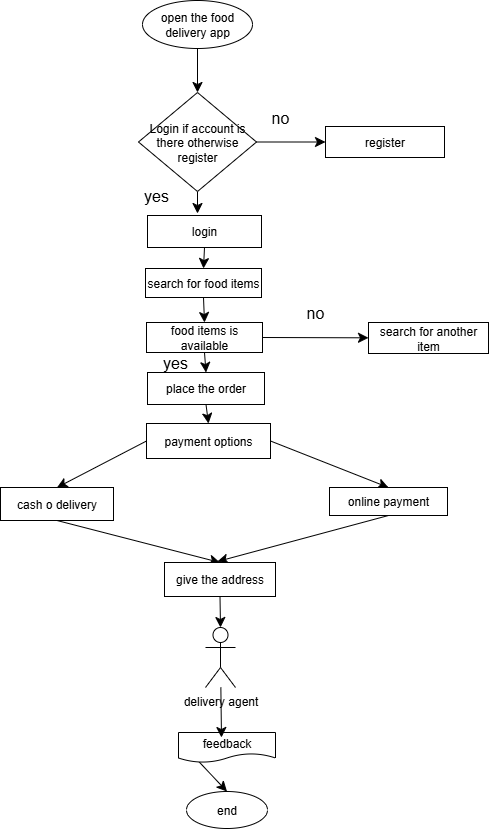

The diagram above was exported from draw.io. Its source (the exported page's mxGraphModel, read from the mxfile embedded in the PNG):
<mxGraphModel dx="1272" dy="1273" grid="0" gridSize="10" guides="1" tooltips="1" connect="1" arrows="1" fold="1" page="0" pageScale="1" pageWidth="827" pageHeight="1169" math="0" shadow="0">
  <root>
    <mxCell id="0" />
    <mxCell id="1" parent="0" />
    <mxCell id="JzxFC7HIYAxN45mNgpK--3" style="edgeStyle=none;curved=1;rounded=0;orthogonalLoop=1;jettySize=auto;html=1;exitX=0.5;exitY=1;exitDx=0;exitDy=0;fontSize=12;startSize=8;endSize=8;" parent="1" source="JzxFC7HIYAxN45mNgpK--1" target="JzxFC7HIYAxN45mNgpK--2" edge="1">
      <mxGeometry relative="1" as="geometry" />
    </mxCell>
    <mxCell id="JzxFC7HIYAxN45mNgpK--1" value="open the food&lt;div&gt;delivery app&lt;/div&gt;" style="ellipse;whiteSpace=wrap;html=1;" parent="1" vertex="1">
      <mxGeometry x="29" y="-506" width="110" height="48" as="geometry" />
    </mxCell>
    <mxCell id="JzxFC7HIYAxN45mNgpK--7" style="edgeStyle=none;curved=1;rounded=0;orthogonalLoop=1;jettySize=auto;html=1;exitX=1;exitY=0.5;exitDx=0;exitDy=0;fontSize=12;startSize=8;endSize=8;" parent="1" source="JzxFC7HIYAxN45mNgpK--2" target="JzxFC7HIYAxN45mNgpK--5" edge="1">
      <mxGeometry relative="1" as="geometry" />
    </mxCell>
    <mxCell id="JzxFC7HIYAxN45mNgpK--8" style="edgeStyle=none;curved=1;rounded=0;orthogonalLoop=1;jettySize=auto;html=1;exitX=0.5;exitY=1;exitDx=0;exitDy=0;fontSize=12;startSize=8;endSize=8;" parent="1" source="JzxFC7HIYAxN45mNgpK--2" edge="1">
      <mxGeometry relative="1" as="geometry">
        <mxPoint x="84" y="-293" as="targetPoint" />
      </mxGeometry>
    </mxCell>
    <mxCell id="JzxFC7HIYAxN45mNgpK--2" value="Login if account is there otherwise&lt;div&gt;register&lt;/div&gt;" style="rhombus;whiteSpace=wrap;html=1;" parent="1" vertex="1">
      <mxGeometry x="25" y="-414" width="118" height="99" as="geometry" />
    </mxCell>
    <mxCell id="JzxFC7HIYAxN45mNgpK--13" style="edgeStyle=none;curved=1;rounded=0;orthogonalLoop=1;jettySize=auto;html=1;exitX=0.5;exitY=1;exitDx=0;exitDy=0;entryX=0.5;entryY=0;entryDx=0;entryDy=0;fontSize=12;startSize=8;endSize=8;" parent="1" source="JzxFC7HIYAxN45mNgpK--4" target="JzxFC7HIYAxN45mNgpK--10" edge="1">
      <mxGeometry relative="1" as="geometry" />
    </mxCell>
    <mxCell id="JzxFC7HIYAxN45mNgpK--4" value="login" style="rounded=0;whiteSpace=wrap;html=1;" parent="1" vertex="1">
      <mxGeometry x="34" y="-291" width="114" height="32" as="geometry" />
    </mxCell>
    <mxCell id="JzxFC7HIYAxN45mNgpK--5" value="register" style="rounded=0;whiteSpace=wrap;html=1;" parent="1" vertex="1">
      <mxGeometry x="212" y="-380" width="119" height="31" as="geometry" />
    </mxCell>
    <mxCell id="JzxFC7HIYAxN45mNgpK--6" style="edgeStyle=none;curved=1;rounded=0;orthogonalLoop=1;jettySize=auto;html=1;exitX=0;exitY=1;exitDx=0;exitDy=0;fontSize=12;startSize=8;endSize=8;" parent="1" source="JzxFC7HIYAxN45mNgpK--5" target="JzxFC7HIYAxN45mNgpK--5" edge="1">
      <mxGeometry relative="1" as="geometry" />
    </mxCell>
    <mxCell id="JzxFC7HIYAxN45mNgpK--15" style="edgeStyle=none;curved=1;rounded=0;orthogonalLoop=1;jettySize=auto;html=1;exitX=1;exitY=0.5;exitDx=0;exitDy=0;fontSize=12;startSize=8;endSize=8;" parent="1" source="JzxFC7HIYAxN45mNgpK--9" target="JzxFC7HIYAxN45mNgpK--11" edge="1">
      <mxGeometry relative="1" as="geometry" />
    </mxCell>
    <mxCell id="JzxFC7HIYAxN45mNgpK--18" style="edgeStyle=none;curved=1;rounded=0;orthogonalLoop=1;jettySize=auto;html=1;exitX=0.5;exitY=1;exitDx=0;exitDy=0;entryX=0.5;entryY=0;entryDx=0;entryDy=0;fontSize=12;startSize=8;endSize=8;" parent="1" source="JzxFC7HIYAxN45mNgpK--9" target="JzxFC7HIYAxN45mNgpK--12" edge="1">
      <mxGeometry relative="1" as="geometry" />
    </mxCell>
    <mxCell id="JzxFC7HIYAxN45mNgpK--9" value="food items is available" style="rounded=0;whiteSpace=wrap;html=1;" parent="1" vertex="1">
      <mxGeometry x="33" y="-184" width="116" height="30" as="geometry" />
    </mxCell>
    <mxCell id="JzxFC7HIYAxN45mNgpK--14" style="edgeStyle=none;curved=1;rounded=0;orthogonalLoop=1;jettySize=auto;html=1;exitX=0.5;exitY=1;exitDx=0;exitDy=0;entryX=0.5;entryY=0;entryDx=0;entryDy=0;fontSize=12;startSize=8;endSize=8;" parent="1" source="JzxFC7HIYAxN45mNgpK--10" target="JzxFC7HIYAxN45mNgpK--9" edge="1">
      <mxGeometry relative="1" as="geometry" />
    </mxCell>
    <mxCell id="JzxFC7HIYAxN45mNgpK--10" value="search for food items" style="rounded=0;whiteSpace=wrap;html=1;" parent="1" vertex="1">
      <mxGeometry x="32" y="-238" width="116" height="29" as="geometry" />
    </mxCell>
    <mxCell id="JzxFC7HIYAxN45mNgpK--11" value="search for another item" style="rounded=0;whiteSpace=wrap;html=1;" parent="1" vertex="1">
      <mxGeometry x="255" y="-184" width="120" height="31" as="geometry" />
    </mxCell>
    <mxCell id="JzxFC7HIYAxN45mNgpK--22" style="edgeStyle=none;curved=1;rounded=0;orthogonalLoop=1;jettySize=auto;html=1;exitX=0.5;exitY=1;exitDx=0;exitDy=0;entryX=0.5;entryY=0;entryDx=0;entryDy=0;fontSize=12;startSize=8;endSize=8;" parent="1" source="JzxFC7HIYAxN45mNgpK--12" target="JzxFC7HIYAxN45mNgpK--21" edge="1">
      <mxGeometry relative="1" as="geometry" />
    </mxCell>
    <mxCell id="JzxFC7HIYAxN45mNgpK--12" value="place the order" style="rounded=0;whiteSpace=wrap;html=1;" parent="1" vertex="1">
      <mxGeometry x="34" y="-134" width="117" height="32" as="geometry" />
    </mxCell>
    <mxCell id="JzxFC7HIYAxN45mNgpK--16" value="no" style="text;strokeColor=none;align=center;fillColor=none;html=1;verticalAlign=middle;whiteSpace=wrap;rounded=0;fontSize=16;" parent="1" vertex="1">
      <mxGeometry x="172" y="-209" width="60" height="30" as="geometry" />
    </mxCell>
    <mxCell id="JzxFC7HIYAxN45mNgpK--17" value="no" style="text;strokeColor=none;align=center;fillColor=none;html=1;verticalAlign=middle;whiteSpace=wrap;rounded=0;fontSize=16;" parent="1" vertex="1">
      <mxGeometry x="137" y="-404" width="60" height="30" as="geometry" />
    </mxCell>
    <mxCell id="JzxFC7HIYAxN45mNgpK--19" value="yes" style="text;strokeColor=none;align=center;fillColor=none;html=1;verticalAlign=middle;whiteSpace=wrap;rounded=0;fontSize=16;" parent="1" vertex="1">
      <mxGeometry x="13" y="-326" width="60" height="30" as="geometry" />
    </mxCell>
    <mxCell id="JzxFC7HIYAxN45mNgpK--20" value="yes" style="text;strokeColor=none;align=center;fillColor=none;html=1;verticalAlign=middle;whiteSpace=wrap;rounded=0;fontSize=16;" parent="1" vertex="1">
      <mxGeometry x="32" y="-159" width="60" height="30" as="geometry" />
    </mxCell>
    <mxCell id="JzxFC7HIYAxN45mNgpK--25" style="edgeStyle=none;curved=1;rounded=0;orthogonalLoop=1;jettySize=auto;html=1;exitX=0;exitY=0.5;exitDx=0;exitDy=0;entryX=0.5;entryY=0;entryDx=0;entryDy=0;fontSize=12;startSize=8;endSize=8;" parent="1" source="JzxFC7HIYAxN45mNgpK--21" target="JzxFC7HIYAxN45mNgpK--23" edge="1">
      <mxGeometry relative="1" as="geometry" />
    </mxCell>
    <mxCell id="JzxFC7HIYAxN45mNgpK--27" style="edgeStyle=none;curved=1;rounded=0;orthogonalLoop=1;jettySize=auto;html=1;exitX=1;exitY=0.5;exitDx=0;exitDy=0;entryX=0.5;entryY=0;entryDx=0;entryDy=0;fontSize=12;startSize=8;endSize=8;" parent="1" source="JzxFC7HIYAxN45mNgpK--21" target="JzxFC7HIYAxN45mNgpK--26" edge="1">
      <mxGeometry relative="1" as="geometry" />
    </mxCell>
    <mxCell id="JzxFC7HIYAxN45mNgpK--21" value="payment options" style="rounded=0;whiteSpace=wrap;html=1;" parent="1" vertex="1">
      <mxGeometry x="33" y="-83" width="124" height="35" as="geometry" />
    </mxCell>
    <mxCell id="JzxFC7HIYAxN45mNgpK--29" style="edgeStyle=none;curved=1;rounded=0;orthogonalLoop=1;jettySize=auto;html=1;exitX=0.5;exitY=1;exitDx=0;exitDy=0;entryX=0.5;entryY=0;entryDx=0;entryDy=0;fontSize=12;startSize=8;endSize=8;" parent="1" source="JzxFC7HIYAxN45mNgpK--23" target="JzxFC7HIYAxN45mNgpK--28" edge="1">
      <mxGeometry relative="1" as="geometry" />
    </mxCell>
    <mxCell id="JzxFC7HIYAxN45mNgpK--23" value="cash o delivery" style="rounded=0;whiteSpace=wrap;html=1;" parent="1" vertex="1">
      <mxGeometry x="-113" y="-19" width="113" height="33" as="geometry" />
    </mxCell>
    <mxCell id="JzxFC7HIYAxN45mNgpK--30" style="edgeStyle=none;curved=1;rounded=0;orthogonalLoop=1;jettySize=auto;html=1;exitX=0.5;exitY=1;exitDx=0;exitDy=0;fontSize=12;startSize=8;endSize=8;" parent="1" source="JzxFC7HIYAxN45mNgpK--26" edge="1">
      <mxGeometry relative="1" as="geometry">
        <mxPoint x="104" y="55" as="targetPoint" />
      </mxGeometry>
    </mxCell>
    <mxCell id="JzxFC7HIYAxN45mNgpK--26" value="online payment" style="rounded=0;whiteSpace=wrap;html=1;" parent="1" vertex="1">
      <mxGeometry x="216" y="-19" width="118" height="28" as="geometry" />
    </mxCell>
    <mxCell id="JzxFC7HIYAxN45mNgpK--28" value="give the address" style="rounded=0;whiteSpace=wrap;html=1;" parent="1" vertex="1">
      <mxGeometry x="51" y="56" width="111" height="34" as="geometry" />
    </mxCell>
    <mxCell id="JzxFC7HIYAxN45mNgpK--31" value="delivery agent" style="shape=umlActor;verticalLabelPosition=bottom;verticalAlign=top;html=1;outlineConnect=0;" parent="1" vertex="1">
      <mxGeometry x="92" y="121" width="30" height="60" as="geometry" />
    </mxCell>
    <mxCell id="JzxFC7HIYAxN45mNgpK--32" style="edgeStyle=none;curved=1;rounded=0;orthogonalLoop=1;jettySize=auto;html=1;exitX=0.5;exitY=1;exitDx=0;exitDy=0;entryX=0.5;entryY=0;entryDx=0;entryDy=0;entryPerimeter=0;fontSize=12;startSize=8;endSize=8;" parent="1" source="JzxFC7HIYAxN45mNgpK--28" target="JzxFC7HIYAxN45mNgpK--31" edge="1">
      <mxGeometry relative="1" as="geometry" />
    </mxCell>
    <mxCell id="JzxFC7HIYAxN45mNgpK--39" style="edgeStyle=none;curved=1;rounded=0;orthogonalLoop=1;jettySize=auto;html=1;exitX=0;exitY=0.25;exitDx=0;exitDy=0;entryX=0.5;entryY=0;entryDx=0;entryDy=0;fontSize=12;startSize=8;endSize=8;" parent="1" source="JzxFC7HIYAxN45mNgpK--34" target="JzxFC7HIYAxN45mNgpK--38" edge="1">
      <mxGeometry relative="1" as="geometry" />
    </mxCell>
    <mxCell id="JzxFC7HIYAxN45mNgpK--34" value="feedback" style="shape=document;whiteSpace=wrap;html=1;boundedLbl=1;" parent="1" vertex="1">
      <mxGeometry x="65" y="226" width="97" height="30" as="geometry" />
    </mxCell>
    <mxCell id="JzxFC7HIYAxN45mNgpK--36" style="edgeStyle=none;curved=1;rounded=0;orthogonalLoop=1;jettySize=auto;html=1;entryX=0.443;entryY=0.167;entryDx=0;entryDy=0;entryPerimeter=0;fontSize=12;startSize=8;endSize=8;" parent="1" source="JzxFC7HIYAxN45mNgpK--31" target="JzxFC7HIYAxN45mNgpK--34" edge="1">
      <mxGeometry relative="1" as="geometry" />
    </mxCell>
    <mxCell id="JzxFC7HIYAxN45mNgpK--38" value="end" style="ellipse;whiteSpace=wrap;html=1;" parent="1" vertex="1">
      <mxGeometry x="73" y="285" width="81" height="37" as="geometry" />
    </mxCell>
  </root>
</mxGraphModel>